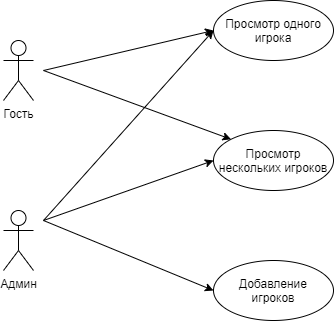

The diagram above was exported from draw.io. Its source (the exported page's mxGraphModel, read from the mxfile embedded in the PNG):
<mxGraphModel dx="1038" dy="580" grid="1" gridSize="10" guides="1" tooltips="1" connect="1" arrows="1" fold="1" page="1" pageScale="1" pageWidth="827" pageHeight="1169" math="0" shadow="0">
  <root>
    <mxCell id="0" />
    <mxCell id="1" parent="0" />
    <mxCell id="e4PXw122mJy4WIJf4teU-46" value="Гость" style="shape=umlActor;verticalLabelPosition=bottom;verticalAlign=top;html=1;outlineConnect=0;" vertex="1" parent="1">
      <mxGeometry x="240" y="140" width="30" height="60" as="geometry" />
    </mxCell>
    <mxCell id="e4PXw122mJy4WIJf4teU-47" value="Админ" style="shape=umlActor;verticalLabelPosition=bottom;verticalAlign=top;html=1;outlineConnect=0;" vertex="1" parent="1">
      <mxGeometry x="240" y="310" width="30" height="60" as="geometry" />
    </mxCell>
    <mxCell id="e4PXw122mJy4WIJf4teU-52" value="Просмотр одного игрока" style="ellipse;whiteSpace=wrap;html=1;fillColor=#FFFFFF;" vertex="1" parent="1">
      <mxGeometry x="450" y="100" width="120" height="60" as="geometry" />
    </mxCell>
    <mxCell id="e4PXw122mJy4WIJf4teU-53" value="&lt;span&gt;Просмотр нескольких игроков&lt;/span&gt;" style="ellipse;whiteSpace=wrap;html=1;fillColor=#FFFFFF;" vertex="1" parent="1">
      <mxGeometry x="450" y="230" width="120" height="60" as="geometry" />
    </mxCell>
    <mxCell id="e4PXw122mJy4WIJf4teU-54" value="Добавление&lt;br&gt;игроков" style="ellipse;whiteSpace=wrap;html=1;fillColor=#FFFFFF;" vertex="1" parent="1">
      <mxGeometry x="450" y="360" width="120" height="60" as="geometry" />
    </mxCell>
    <mxCell id="e4PXw122mJy4WIJf4teU-55" value="" style="endArrow=classic;html=1;strokeWidth=1;entryX=0;entryY=0.5;entryDx=0;entryDy=0;" edge="1" parent="1" target="e4PXw122mJy4WIJf4teU-52">
      <mxGeometry width="50" height="50" relative="1" as="geometry">
        <mxPoint x="280" y="170" as="sourcePoint" />
        <mxPoint x="330" y="120" as="targetPoint" />
      </mxGeometry>
    </mxCell>
    <mxCell id="e4PXw122mJy4WIJf4teU-56" value="" style="endArrow=classic;html=1;strokeWidth=1;entryX=0;entryY=0.5;entryDx=0;entryDy=0;" edge="1" parent="1" target="e4PXw122mJy4WIJf4teU-52">
      <mxGeometry width="50" height="50" relative="1" as="geometry">
        <mxPoint x="280" y="320" as="sourcePoint" />
        <mxPoint x="330" y="270" as="targetPoint" />
      </mxGeometry>
    </mxCell>
    <mxCell id="e4PXw122mJy4WIJf4teU-57" value="" style="endArrow=classic;html=1;strokeWidth=1;entryX=0;entryY=0;entryDx=0;entryDy=0;" edge="1" parent="1" target="e4PXw122mJy4WIJf4teU-53">
      <mxGeometry width="50" height="50" relative="1" as="geometry">
        <mxPoint x="280" y="170" as="sourcePoint" />
        <mxPoint x="350" y="180" as="targetPoint" />
      </mxGeometry>
    </mxCell>
    <mxCell id="e4PXw122mJy4WIJf4teU-58" value="" style="endArrow=classic;html=1;strokeWidth=1;entryX=0;entryY=0.5;entryDx=0;entryDy=0;" edge="1" parent="1" target="e4PXw122mJy4WIJf4teU-53">
      <mxGeometry width="50" height="50" relative="1" as="geometry">
        <mxPoint x="280" y="320" as="sourcePoint" />
        <mxPoint x="360" y="280" as="targetPoint" />
      </mxGeometry>
    </mxCell>
    <mxCell id="e4PXw122mJy4WIJf4teU-59" value="" style="endArrow=classic;html=1;strokeWidth=1;entryX=0;entryY=0.5;entryDx=0;entryDy=0;" edge="1" parent="1" target="e4PXw122mJy4WIJf4teU-54">
      <mxGeometry width="50" height="50" relative="1" as="geometry">
        <mxPoint x="280" y="320" as="sourcePoint" />
        <mxPoint x="520" y="210" as="targetPoint" />
      </mxGeometry>
    </mxCell>
  </root>
</mxGraphModel>